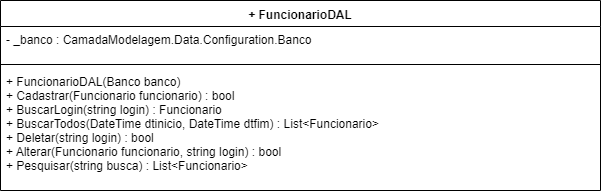

The diagram above was exported from draw.io. Its source (the exported page's mxGraphModel, read from the mxfile embedded in the PNG):
<mxGraphModel dx="1132" dy="349" grid="1" gridSize="10" guides="1" tooltips="1" connect="1" arrows="1" fold="1" page="1" pageScale="1" pageWidth="1169" pageHeight="827" math="0" shadow="0">
  <root>
    <mxCell id="0" />
    <mxCell id="1" parent="0" />
    <mxCell id="MYMX8F3CuHnzxPZbWVWI-5" value="+ FuncionarioDAL" style="swimlane;fontStyle=1;align=center;verticalAlign=top;childLayout=stackLayout;horizontal=1;startSize=26;horizontalStack=0;resizeParent=1;resizeParentMax=0;resizeLast=0;collapsible=1;marginBottom=0;" parent="1" vertex="1">
      <mxGeometry x="10" y="70" width="600" height="190" as="geometry" />
    </mxCell>
    <mxCell id="MYMX8F3CuHnzxPZbWVWI-6" value="- _banco : CamadaModelagem.Data.Configuration.Banco" style="text;strokeColor=none;fillColor=none;align=left;verticalAlign=top;spacingLeft=4;spacingRight=4;overflow=hidden;rotatable=0;points=[[0,0.5],[1,0.5]];portConstraint=eastwest;" parent="MYMX8F3CuHnzxPZbWVWI-5" vertex="1">
      <mxGeometry y="26" width="600" height="34" as="geometry" />
    </mxCell>
    <mxCell id="MYMX8F3CuHnzxPZbWVWI-7" value="" style="line;strokeWidth=1;fillColor=none;align=left;verticalAlign=middle;spacingTop=-1;spacingLeft=3;spacingRight=3;rotatable=0;labelPosition=right;points=[];portConstraint=eastwest;" parent="MYMX8F3CuHnzxPZbWVWI-5" vertex="1">
      <mxGeometry y="60" width="600" height="8" as="geometry" />
    </mxCell>
    <mxCell id="MYMX8F3CuHnzxPZbWVWI-8" value="+ FuncionarioDAL(Banco banco)&#10;+ Cadastrar(Funcionario funcionario) : bool&#10;+ BuscarLogin(string login) : Funcionario&#10;+ BuscarTodos(DateTime dtinicio, DateTime dtfim) : List&lt;Funcionario&gt;&#10;+ Deletar(string login) : bool&#10;+ Alterar(Funcionario funcionario, string login) : bool&#10;+ Pesquisar(string busca) : List&lt;Funcionario&gt;" style="text;strokeColor=none;fillColor=none;align=left;verticalAlign=top;spacingLeft=4;spacingRight=4;overflow=hidden;rotatable=0;points=[[0,0.5],[1,0.5]];portConstraint=eastwest;" parent="MYMX8F3CuHnzxPZbWVWI-5" vertex="1">
      <mxGeometry y="68" width="600" height="122" as="geometry" />
    </mxCell>
  </root>
</mxGraphModel>